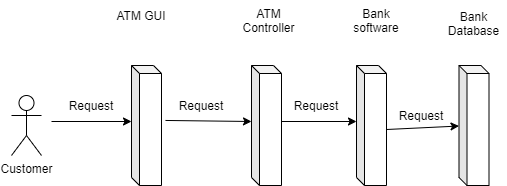

The diagram above was exported from draw.io. Its source (the exported page's mxGraphModel, read from the mxfile embedded in the PNG):
<mxGraphModel dx="780" dy="1144" grid="1" gridSize="10" guides="1" tooltips="1" connect="1" arrows="1" fold="1" page="1" pageScale="1" pageWidth="850" pageHeight="1100" math="0" shadow="0">
  <root>
    <mxCell id="0" />
    <mxCell id="1" parent="0" />
    <mxCell id="G7syQeqwJXmZPjVYKhDB-1" value="Customer" style="shape=umlActor;verticalLabelPosition=bottom;labelBackgroundColor=#ffffff;verticalAlign=top;html=1;outlineConnect=0;" parent="1" vertex="1">
      <mxGeometry x="30" y="290" width="30" height="60" as="geometry" />
    </mxCell>
    <mxCell id="G7syQeqwJXmZPjVYKhDB-2" value="" style="shape=cube;whiteSpace=wrap;html=1;boundedLbl=1;backgroundOutline=1;darkOpacity=0.05;darkOpacity2=0.1;size=8;" parent="1" vertex="1">
      <mxGeometry x="150" y="260" width="30" height="120" as="geometry" />
    </mxCell>
    <mxCell id="G7syQeqwJXmZPjVYKhDB-3" value="" style="shape=cube;whiteSpace=wrap;html=1;boundedLbl=1;backgroundOutline=1;darkOpacity=0.05;darkOpacity2=0.1;size=8;" parent="1" vertex="1">
      <mxGeometry x="270" y="260" width="30" height="120" as="geometry" />
    </mxCell>
    <mxCell id="G7syQeqwJXmZPjVYKhDB-4" value="" style="shape=cube;whiteSpace=wrap;html=1;boundedLbl=1;backgroundOutline=1;darkOpacity=0.05;darkOpacity2=0.1;size=8;" parent="1" vertex="1">
      <mxGeometry x="477.5" y="260" width="30" height="120" as="geometry" />
    </mxCell>
    <mxCell id="G7syQeqwJXmZPjVYKhDB-5" value="" style="shape=cube;whiteSpace=wrap;html=1;boundedLbl=1;backgroundOutline=1;darkOpacity=0.05;darkOpacity2=0.1;size=8;" parent="1" vertex="1">
      <mxGeometry x="375" y="260" width="30" height="120" as="geometry" />
    </mxCell>
    <mxCell id="G7syQeqwJXmZPjVYKhDB-6" value="ATM GUI" style="text;html=1;strokeColor=none;fillColor=none;align=center;verticalAlign=middle;whiteSpace=wrap;rounded=0;" parent="1" vertex="1">
      <mxGeometry x="130" y="195" width="60" height="30" as="geometry" />
    </mxCell>
    <mxCell id="G7syQeqwJXmZPjVYKhDB-7" value="ATM Controller" style="text;html=1;strokeColor=none;fillColor=none;align=center;verticalAlign=middle;whiteSpace=wrap;rounded=0;" parent="1" vertex="1">
      <mxGeometry x="260" y="200" width="55" height="30" as="geometry" />
    </mxCell>
    <mxCell id="G7syQeqwJXmZPjVYKhDB-9" value="Bank software" style="text;html=1;strokeColor=none;fillColor=none;align=center;verticalAlign=middle;whiteSpace=wrap;rounded=0;" parent="1" vertex="1">
      <mxGeometry x="370" y="200" width="50" height="30" as="geometry" />
    </mxCell>
    <mxCell id="G7syQeqwJXmZPjVYKhDB-12" value="Bank Database" style="text;html=1;strokeColor=none;fillColor=none;align=center;verticalAlign=middle;whiteSpace=wrap;rounded=0;" parent="1" vertex="1">
      <mxGeometry x="460" y="200" width="65" height="35" as="geometry" />
    </mxCell>
    <mxCell id="G7syQeqwJXmZPjVYKhDB-14" value="" style="endArrow=classic;html=1;entryX=0;entryY=0;entryDx=0;entryDy=56;entryPerimeter=0;" parent="1" target="G7syQeqwJXmZPjVYKhDB-2" edge="1">
      <mxGeometry width="50" height="50" relative="1" as="geometry">
        <mxPoint x="70" y="316" as="sourcePoint" />
        <mxPoint x="120" y="270" as="targetPoint" />
      </mxGeometry>
    </mxCell>
    <mxCell id="G7syQeqwJXmZPjVYKhDB-15" value="" style="endArrow=classic;html=1;entryX=0;entryY=0;entryDx=0;entryDy=56;entryPerimeter=0;exitX=1.133;exitY=0.458;exitDx=0;exitDy=0;exitPerimeter=0;" parent="1" source="G7syQeqwJXmZPjVYKhDB-2" target="G7syQeqwJXmZPjVYKhDB-3" edge="1">
      <mxGeometry width="50" height="50" relative="1" as="geometry">
        <mxPoint x="180" y="310" as="sourcePoint" />
        <mxPoint x="260" y="310" as="targetPoint" />
      </mxGeometry>
    </mxCell>
    <mxCell id="G7syQeqwJXmZPjVYKhDB-16" value="" style="endArrow=classic;html=1;entryX=0;entryY=0;entryDx=0;entryDy=56;entryPerimeter=0;" parent="1" target="G7syQeqwJXmZPjVYKhDB-5" edge="1">
      <mxGeometry width="50" height="50" relative="1" as="geometry">
        <mxPoint x="300" y="316" as="sourcePoint" />
        <mxPoint x="340" y="300" as="targetPoint" />
      </mxGeometry>
    </mxCell>
    <mxCell id="G7syQeqwJXmZPjVYKhDB-17" value="" style="endArrow=classic;html=1;entryX=0;entryY=0;entryDx=0;entryDy=56;entryPerimeter=0;exitX=0;exitY=0;exitDx=30;exitDy=64;exitPerimeter=0;" parent="1" source="G7syQeqwJXmZPjVYKhDB-5" edge="1">
      <mxGeometry width="50" height="50" relative="1" as="geometry">
        <mxPoint x="410" y="321" as="sourcePoint" />
        <mxPoint x="477.5" y="320.52" as="targetPoint" />
      </mxGeometry>
    </mxCell>
    <mxCell id="G7syQeqwJXmZPjVYKhDB-19" value="Request" style="text;html=1;strokeColor=none;fillColor=none;align=center;verticalAlign=middle;whiteSpace=wrap;rounded=0;" parent="1" vertex="1">
      <mxGeometry x="90" y="290" width="40" height="20" as="geometry" />
    </mxCell>
    <mxCell id="G7syQeqwJXmZPjVYKhDB-20" value="Request" style="text;html=1;strokeColor=none;fillColor=none;align=center;verticalAlign=middle;whiteSpace=wrap;rounded=0;" parent="1" vertex="1">
      <mxGeometry x="200" y="290" width="40" height="20" as="geometry" />
    </mxCell>
    <mxCell id="G7syQeqwJXmZPjVYKhDB-21" value="Request" style="text;html=1;strokeColor=none;fillColor=none;align=center;verticalAlign=middle;whiteSpace=wrap;rounded=0;" parent="1" vertex="1">
      <mxGeometry x="315" y="290" width="40" height="20" as="geometry" />
    </mxCell>
    <mxCell id="G7syQeqwJXmZPjVYKhDB-22" value="Request" style="text;html=1;strokeColor=none;fillColor=none;align=center;verticalAlign=middle;whiteSpace=wrap;rounded=0;" parent="1" vertex="1">
      <mxGeometry x="420" y="300" width="40" height="20" as="geometry" />
    </mxCell>
  </root>
</mxGraphModel>